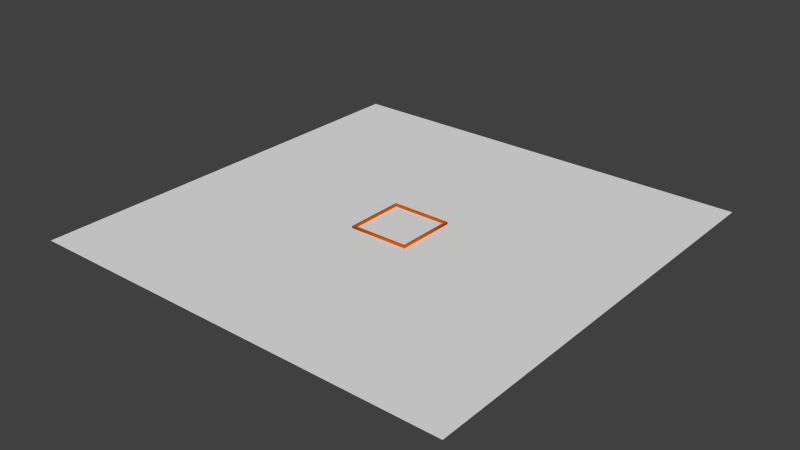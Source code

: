 # Source: Walls.blend  (saved by Blender 2.74.0; exported with 4.5.12 LTS)
import bpy
from mathutils import Matrix  # noqa: F401  (used for matrix-valued properties, if any)

bpy.ops.wm.read_factory_settings(use_empty=True)
scene = bpy.context.scene
scene.name = 'Scene'

# ---- collections
col_collection_1 = bpy.data.collections.new('Collection 1'); scene.collection.children.link(col_collection_1)

# ---- materials (node trees are filled in below, after node groups)
mat_background = bpy.data.materials.new('Background')
mat_background.alpha_threshold = 0.0
mat_background.use_transparent_shadow = False
mat_background.roughness = 0.5
mat_background.line_color = (0.0, 0.0, 0.0, 1.0)
mat_walls = bpy.data.materials.new('Walls')
mat_walls.alpha_threshold = 0.0
mat_walls.use_transparent_shadow = False
mat_walls.diffuse_color = (0.65, 0.1218, 0.0, 1.0)
mat_walls.roughness = 0.5

# ---- material node trees

# ---- world
world_world = bpy.data.worlds.new('World'); scene.world = world_world
world_world.color = (0.05088, 0.05088, 0.05088)
world_world.use_sun_shadow = False
world_world.sun_shadow_jitter_overblur = 0.0
world_world.cycles.sampling_method = 'MANUAL'
world_world.cycles.sample_map_resolution = 256

# ---- meshes
me_floormesh = bpy.data.meshes.new('FloorMesh')
me_floormesh.from_pydata([(0.0, 13.0, -1.0), (0.0, 13.0, 0.0), (-13.0, 13.0, -1.0), (-13.0, 13.0, 0.0), (-13.0, 0.0, 0.0), (-13.0, 0.0, -1.0), (0.0, 0.0, -1.0), (-13.0, 0.0, -1.0), (-14.0, 14.0, 0.0), (0.0, 14.0, 0.0), (-14.0, 0.0, 0.0), (-100.0, 100.0, -1.0), (-100.0, 0.0, -1.0), (0.0, 100.0, -1.0), (-14.0, 14.0, -1.0), (0.0, 14.0, -1.0), (-14.0, 0.0, -1.0)], [], [(1, 3, 2, 0), (4, 5, 2, 3), (8, 3, 1, 9), (0, 2, 7, 6), (10, 8, 14, 16), (8, 10, 4, 3), (11, 12, 16, 14), (11, 14, 15, 13), (8, 9, 15, 14)])
me_floormesh.polygons.foreach_set('use_smooth', [True] * 9)
me_floormesh.polygons.foreach_set('material_index', [1, 1, 1, 0, 1, 1, 0, 0, 1])
_k = set([(0, 2), (1, 3), (2, 3), (2, 5), (3, 4), (6, 7), (8, 9), (8, 10), (14, 15), (14, 16)])
me_floormesh.attributes.new('sharp_edge', 'BOOLEAN', 'EDGE').data.foreach_set('value', [ (min(e.vertices), max(e.vertices)) in _k for e in me_floormesh.edges])
_uv = me_floormesh.uv_layers.new(name='UVMap')
_uv.uv.foreach_set('vector', [0.0, 0.0, 0.0, 0.0, 0.0, 0.0, 0.0, 0.0, 0.0, 0.0, 0.0, 0.0, 0.0, 0.0, 0.0, 0.0, 0.0, 0.0, 0.0, 0.0, 0.0, 0.0, 0.0, 0.0, 0.0, 0.0, 0.0, 0.0, 0.0, 0.0, 0.0, 0.0, 0.0, 0.0, 0.0, 0.0, 0.0, 0.0, 0.0, 0.0, 0.0, 0.0, 0.0, 0.0, 0.0, 0.0, 0.0, 0.0, 0.0, 0.0, 0.0, 0.0, 0.0, 0.0, 0.0, 0.0, 0.0, 0.0, 0.0, 0.0, 0.0, 0.0, 0.0, 0.0, 0.0, 0.0, 0.0, 0.0, 0.0, 0.0, 0.0, 0.0])
me_floormesh.materials.append(mat_background)
me_floormesh.materials.append(mat_walls)
me_floormesh.use_remesh_preserve_volume = False
me_floormesh.use_remesh_preserve_attributes = False
me_floormesh.use_mirror_vertex_groups = False
me_floormesh.update()

# ---- objects
ob_walls = bpy.data.objects.new('Walls', me_floormesh)

# ---- transforms, parenting, visibility, modifiers, constraints
ob_walls.location = (0.0, 0.0, 0.0)
ob_walls.lineart.crease_threshold = 0.0
_m = ob_walls.modifiers.new('Mirror', 'MIRROR')
_m.use_axis = (True, True, False)
_m = ob_walls.modifiers.new('EdgeSplit', 'EDGE_SPLIT')
_m.use_edge_angle = False

# ---- collection membership
col_collection_1.objects.link(ob_walls)

# ---- scene / render settings (as saved in the file)
scene.frame_start = 1; scene.frame_end = 250; scene.frame_set(1)
scene.render.engine = 'BLENDER_EEVEE_NEXT'
scene.render.resolution_percentage = 50
scene.render.dither_intensity = 0.0
scene.cycles.use_denoising = False
scene.cycles.samples = 10
scene.cycles.sampling_pattern = 'TABULATED_SOBOL'
scene.cycles.light_sampling_threshold = 0.0
scene.cycles.use_adaptive_sampling = False
scene.cycles.use_light_tree = False
scene.cycles.blur_glossy = 0.0
scene.cycles.volume_bounces = 1
scene.cycles.pixel_filter_type = 'GAUSSIAN'
scene.cycles.sample_clamp_indirect = 0.0
scene.view_settings.view_transform = 'Standard'
bpy.context.view_layer.update()

# ---- added for rendering (the .blend has no active camera and no usable light): camera, sun
cam_auto = bpy.data.cameras.new('AutoCamera')
cam_auto.lens = 50.0
cam_auto.sensor_width = 36.0
cam_auto.clip_end = 4592.72
ob_auto_camera = bpy.data.objects.new('AutoCamera', cam_auto)
scene.collection.objects.link(ob_auto_camera)
ob_auto_camera.location = (261.695, -314.034, 208.856)
ob_auto_camera.rotation_euler = (1.09748, -7.21219e-08, 0.694738)
scene.camera = ob_auto_camera
light_auto_sun = bpy.data.lights.new('AutoSun', 'SUN')
light_auto_sun.energy = 3.0
light_auto_sun.angle = 0.0523599
ob_auto_sun = bpy.data.objects.new('AutoSun', light_auto_sun)
scene.collection.objects.link(ob_auto_sun)
ob_auto_sun.rotation_euler = (0.872665, 0.174533, 0.523599)
bpy.context.view_layer.update()
